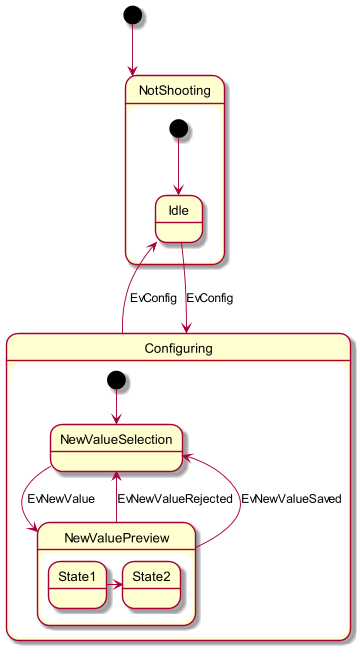

The diagram above was rendered by PlantUML. Its source (embedded in the PNG):
@startuml
scale 350 width
[*] --> NotShooting

state NotShooting {
        [*] --> Idle
        Idle --> Configuring : EvConfig
        Configuring --> Idle : EvConfig
}

state Configuring {
        [*] --> NewValueSelection
        NewValueSelection --> NewValuePreview : EvNewValue
        NewValuePreview --> NewValueSelection : EvNewValueRejected
        NewValuePreview --> NewValueSelection : EvNewValueSaved

        state NewValuePreview {
                State1 -> State2
        }
}
@enduml